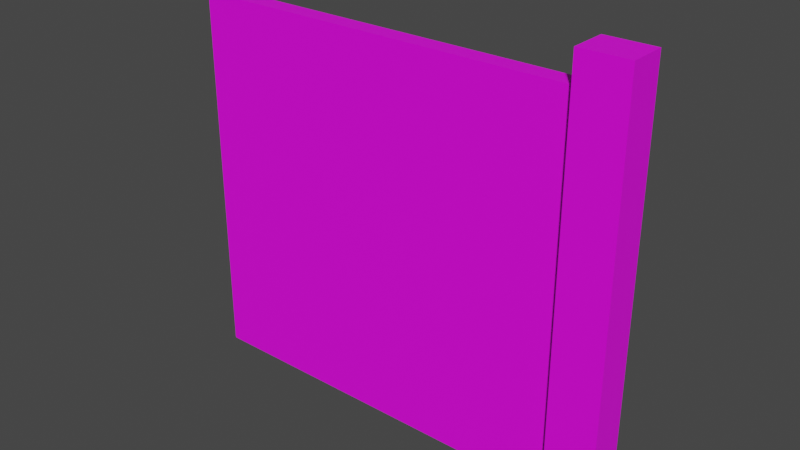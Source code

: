 # Source: fixtures_doors_fences_01_8.blend  (saved by Blender 3.6.13; exported with 4.5.12 LTS)
import bpy
from mathutils import Matrix  # noqa: F401  (used for matrix-valued properties, if any)

bpy.ops.wm.read_factory_settings(use_empty=True)
scene = bpy.context.scene
scene.name = 'Scene'

# ---- collections
col_collection = bpy.data.collections.new('Collection'); scene.collection.children.link(col_collection)

# ---- images (referenced by path relative to the original .blend; pixels are not part of the script)
import os
ASSET_DIR = os.environ.get("B2B_ASSET_DIR", "")  # directory of the original .blend (textures are referenced by path, not embedded)
HERE = os.path.dirname(os.path.abspath(__file__))  # packed textures are extracted next to this script under _unpacked/

def load_image(name, relpath, width, height, colorspace="sRGB"):
    """Load a texture the original file referenced (path relative to the .blend, or extracted next to this script)."""
    p = next((c for c in (os.path.join(HERE, relpath), os.path.join(ASSET_DIR, relpath)) if relpath and os.path.exists(c)), "")
    if p:
        img = bpy.data.images.load(p, check_existing=True)
        img.name = name
    else:  # same state as the original file: an image datablock whose file is absent (Cycles renders it pink)
        img = bpy.data.images.new(name, width, height)
        img.source = "FILE"
        img.filepath = "//" + (relpath or name)
    img.colorspace_settings.name = colorspace
    return img
img_models_fixtures_doors_fences_01_png = load_image('MODELS_fixtures_doors_fences_01.png', 'MODELS_fixtures_doors_fences_01.png', 1024, 1024, 'sRGB')

# ---- materials (node trees are filled in below, after node groups)
mat_material = bpy.data.materials.new('Material')
mat_material.alpha_threshold = 0.0
mat_material.use_transparent_shadow = False
mat_material.roughness = 0.5
mat_material.line_color = (0.0, 0.0, 0.0, 1.0)

# ---- material node trees
mat_material.use_nodes = True; mat_material.node_tree.nodes.clear()
_N = mat_material.node_tree.nodes; _L = mat_material.node_tree.links
n0 = _N.new('ShaderNodeOutputMaterial'); n0.name = 'Material Output'; n0.location = (300, 300)
n1 = _N.new('ShaderNodeBsdfPrincipled'); n1.name = 'Principled BSDF'; n1.location = (10, 300)
n1.distribution = 'GGX'
n1.subsurface_method = 'RANDOM_WALK_SKIN'
n1.inputs[3].default_value = 1.45
n1.inputs[27].default_value = (0.0, 0.0, 0.0, 1.0)
n1.inputs[28].default_value = 1.0
n2 = _N.new('ShaderNodeTexImage'); n2.name = 'Image Texture'; n2.location = (-413, 192)
n2.image = img_models_fixtures_doors_fences_01_png
_L.new(n1.outputs[0], n0.inputs[0])
_L.new(n2.outputs[0], n1.inputs[0])
n0.is_active_output = True

# ---- world
world_world = bpy.data.worlds.new('World'); scene.world = world_world
world_world.use_nodes = True; world_world.node_tree.nodes.clear()
_N = world_world.node_tree.nodes; _L = world_world.node_tree.links
n0 = _N.new('ShaderNodeOutputWorld'); n0.name = 'World Output'; n0.location = (300, 300)
n1 = _N.new('ShaderNodeBackground'); n1.name = 'Background'; n1.location = (10, 300)
n1.inputs[0].default_value = (0.05088, 0.05088, 0.05088, 1.0)
_L.new(n1.outputs[0], n0.inputs[0])
n0.is_active_output = True
world_world.color = (0.05088, 0.05088, 0.05088)
world_world.use_sun_shadow = False
world_world.sun_shadow_jitter_overblur = 0.0

# ---- meshes
me_door = bpy.data.meshes.new('Door')
me_door.from_pydata([(0.75, 1.0, 0.6617), (0.75, 1.0, -1.0), (0.75, -1.0, 0.6617), (0.75, -1.0, -1.0), (-0.75, 1.0, 0.6617), (-0.75, 1.0, -1.0), (-0.75, -1.0, 0.6617), (-0.75, -1.0, -1.0), (-0.7991, 0.5, 0.5314), (-0.7991, 0.5, -1.0), (-0.7991, -0.5, 0.5314), (-0.7991, -0.5, -1.0), (-13.11, 0.5, 0.5314), (-13.11, 0.5, -1.0), (-13.11, -0.5, 0.5314), (-13.11, -0.5, -1.0)], [], [(0, 4, 6, 2), (3, 2, 6, 7), (7, 6, 4, 5), (5, 1, 3, 7), (1, 0, 2, 3), (5, 4, 0, 1), (8, 12, 14, 10), (11, 10, 14, 15), (15, 14, 12, 13), (13, 9, 11, 15), (9, 8, 10, 11), (13, 12, 8, 9)])
_uv = me_door.uv_layers.new(name='UVMap')
_uv.uv.foreach_set('vector', [0.4805, 0.9922, 0.4873, 0.9893, 0.4912, 0.9912, 0.4844, 0.9941, 0.4756, 0.9219, 0.4756, 0.9912, 0.4697, 0.9883, 0.4697, 0.9189, 0.4854, 0.9189, 0.4863, 0.9883, 0.4912, 0.9902, 0.4912, 0.9189, 0.585, 0.9353, 0.5731, 0.9353, 0.5731, 0.9294, 0.585, 0.9294, 0.4756, 0.9219, 0.4756, 0.9912, 0.4697, 0.9873, 0.4697, 0.9189, 0.4863, 0.9883, 0.4863, 0.9189, 0.4805, 0.9219, 0.4805, 0.9912, 0.4893, 0.9834, 0.542, 0.958, 0.5439, 0.96, 0.4912, 0.9854, 0.4688, 0.9209, 0.4688, 0.9854, 0.4121, 0.957, 0.4121, 0.8926, 0.6055, 0.8945, 0.6055, 0.958, 0.6035, 0.957, 0.6035, 0.8926, 0.5731, 0.9115, 0.5731, 0.9481, 0.5671, 0.9481, 0.5671, 0.9115, 0.585, 0.9353, 0.585, 0.9294, 0.5909, 0.9294, 0.5909, 0.9353, 0.5439, 0.8926, 0.5439, 0.957, 0.4873, 0.9854, 0.4873, 0.9209])
me_door.materials.append(mat_material)
me_door.use_mirror_vertex_groups = False
me_door.update()
arm_armature = bpy.data.armatures.new('Armature')  # bones are not reproduced

# ---- objects
ob_post = bpy.data.objects.new('Post', me_door)
ob_dummy01 = bpy.data.objects.new('Dummy01', arm_armature)

# ---- transforms, parenting, visibility, modifiers, constraints
ob_post.parent = ob_dummy01
ob_post.location = (0.0, 0.0, 0.55)
ob_post.scale = (0.0715, 0.04125, 0.55)
ob_post.lock_rotations_4d = False
ob_post.empty_display_type = 'ARROWS'
ob_post.lineart.crease_threshold = 0.0
_vg = ob_post.vertex_groups.new(name='DoorBone')
_vg.add([8, 9, 10, 11, 12, 13, 14, 15], 1.0, 'REPLACE')
_vg = ob_post.vertex_groups.new(name='PostBone')
_vg.add([0, 1, 2, 3, 4, 5, 6, 7], 1.0, 'REPLACE')
_m = ob_post.modifiers.new('Armature', 'ARMATURE')
_m.object = ob_dummy01
ob_dummy01.location = (0.0, 0.0, 0.0)

# ---- collection membership
col_collection.objects.link(ob_post)
col_collection.objects.link(ob_dummy01)

# ---- scene / render settings (as saved in the file)
scene.frame_start = 1; scene.frame_end = 250; scene.frame_set(1)
scene.render.engine = 'BLENDER_EEVEE_NEXT'
scene.cycles.sampling_pattern = 'TABULATED_SOBOL'
scene.view_settings.view_transform = 'Filmic'
bpy.context.view_layer.update()

# ---- added for rendering (the .blend has no active camera and no usable light): camera, sun
cam_auto = bpy.data.cameras.new('AutoCamera')
cam_auto.lens = 50.0
cam_auto.sensor_width = 36.0
cam_auto.clip_end = 1000.0
ob_auto_camera = bpy.data.objects.new('AutoCamera', cam_auto)
scene.collection.objects.link(ob_auto_camera)
ob_auto_camera.location = (0.807694, -1.49934, 1.45652)
ob_auto_camera.rotation_euler = (1.09748, -7.21219e-08, 0.694738)
scene.camera = ob_auto_camera
light_auto_sun = bpy.data.lights.new('AutoSun', 'SUN')
light_auto_sun.energy = 3.0
light_auto_sun.angle = 0.0523599
ob_auto_sun = bpy.data.objects.new('AutoSun', light_auto_sun)
scene.collection.objects.link(ob_auto_sun)
ob_auto_sun.rotation_euler = (0.872665, 0.174533, 0.523599)
bpy.context.view_layer.update()
